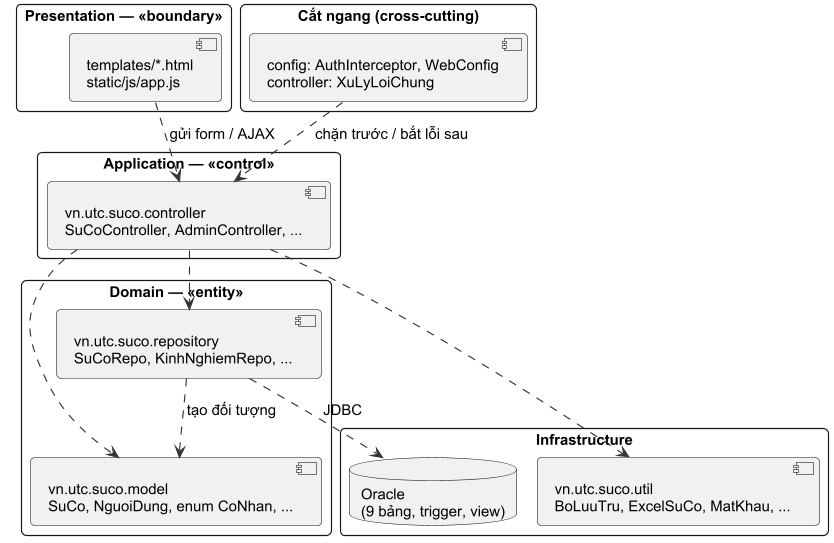

The diagram above was rendered by PlantUML. Its source (embedded in the PNG):
@startuml h3_1b_phantang
!include _style.iuml
!pragma layout smetana
skinparam packageStyle rectangle
top to bottom direction

package "Presentation — «boundary»" {
  [templates/*.html\nstatic/js/app.js] as P
}
package "Cắt ngang (cross-cutting)" {
  [config: AuthInterceptor, WebConfig\ncontroller: XuLyLoiChung] as X
}
package "Application — «control»" {
  [vn.utc.suco.controller\nSuCoController, AdminController, ...] as A
}
package "Domain — «entity»" {
  [vn.utc.suco.repository\nSuCoRepo, KinhNghiemRepo, ...] as R
  [vn.utc.suco.model\nSuCo, NguoiDung, enum CoNhan, ...] as M
}
package "Infrastructure" {
  database "Oracle\n(9 bảng, trigger, view)" as DB
  [vn.utc.suco.util\nBoLuuTru, ExcelSuCo, MatKhau, ...] as U
}

P ..> A : gửi form / AJAX
X ..> A : chặn trước / bắt lỗi sau
A ..> R
A ..> M
A ..> U
R ..> M : tạo đối tượng
R ..> DB : JDBC
@enduml